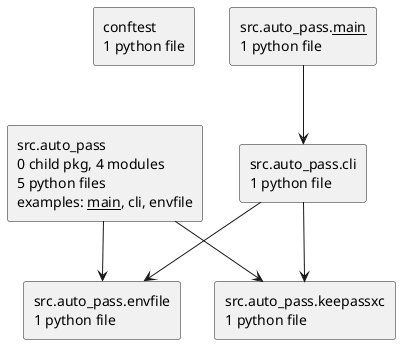

The diagram above was rendered by PlantUML. Its source (embedded in the PNG):
@startuml packages_auto-pass
set namespaceSeparator none
top to bottom direction
skinparam componentStyle rectangle
rectangle "conftest\n1 python file" as conftest
rectangle "src.auto_pass\n0 child pkg, 4 modules\n5 python files\nexamples: __main__, cli, envfile" as src.auto_pass
rectangle "src.auto_pass.__main__\n1 python file" as src.auto_pass.__main__
rectangle "src.auto_pass.cli\n1 python file" as src.auto_pass.cli
rectangle "src.auto_pass.envfile\n1 python file" as src.auto_pass.envfile
rectangle "src.auto_pass.keepassxc\n1 python file" as src.auto_pass.keepassxc
src.auto_pass --> src.auto_pass.envfile
src.auto_pass --> src.auto_pass.keepassxc
src.auto_pass.__main__ --> src.auto_pass.cli
src.auto_pass.cli --> src.auto_pass.envfile
src.auto_pass.cli --> src.auto_pass.keepassxc
@enduml